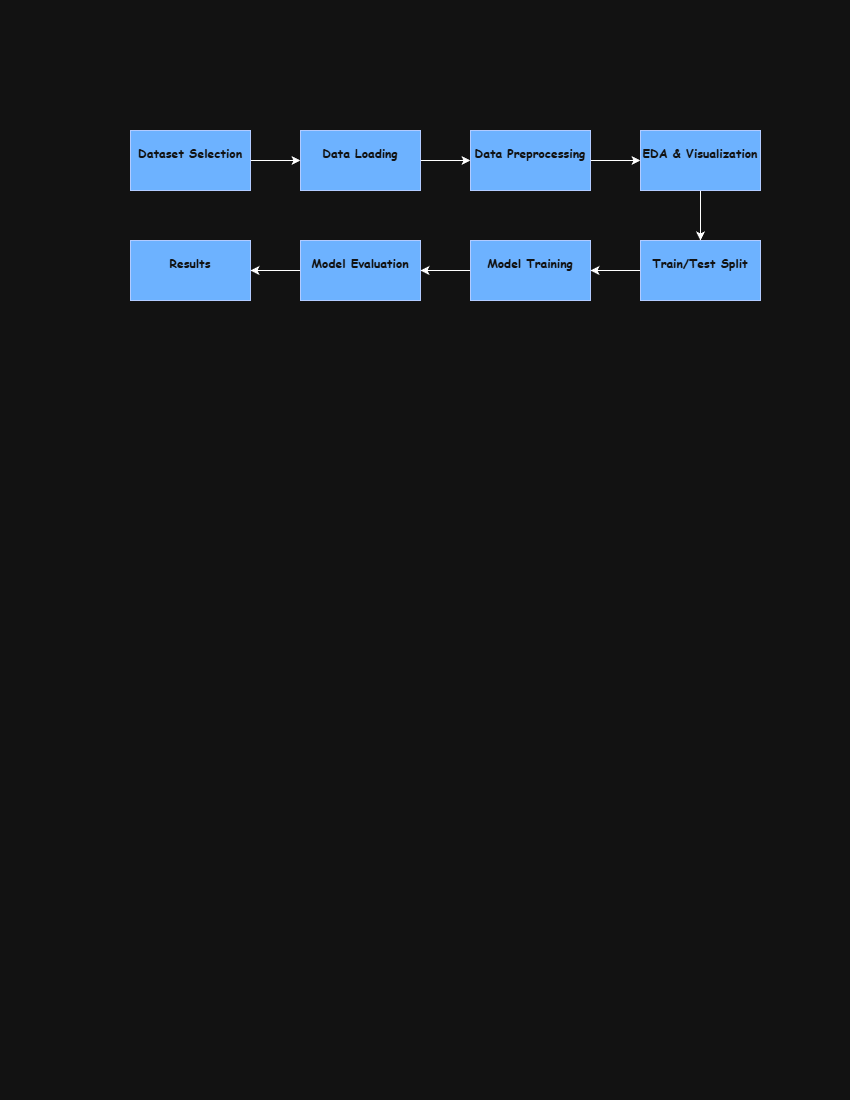

The diagram above was exported from draw.io. Its source (the exported page's mxGraphModel, read from the mxfile embedded in the PNG):
<mxGraphModel dx="1426" dy="795" grid="1" gridSize="10" guides="1" tooltips="1" connect="1" arrows="1" fold="1" page="1" pageScale="1" pageWidth="850" pageHeight="1100" math="0" shadow="0">
  <root>
    <mxCell id="0" />
    <mxCell id="1" parent="0" />
    <mxCell id="DxoH-hLv04upungkgdZf-3" edge="1" parent="1" source="DxoH-hLv04upungkgdZf-1" style="edgeStyle=orthogonalEdgeStyle;rounded=0;orthogonalLoop=1;jettySize=auto;html=1;" target="DxoH-hLv04upungkgdZf-2" value="">
      <mxGeometry relative="1" as="geometry" />
    </mxCell>
    <mxCell id="DxoH-hLv04upungkgdZf-1" parent="1" style="rounded=0;whiteSpace=wrap;html=1;fillColor=#0050ef;fontColor=#ffffff;strokeColor=#001DBC;" value="&lt;div&gt;&lt;font face=&quot;Comic Sans MS&quot;&gt;&lt;b&gt;Dataset Selection&lt;/b&gt;&lt;/font&gt;&lt;/div&gt;&lt;div&gt;&lt;br&gt;&lt;/div&gt;" vertex="1">
      <mxGeometry height="60" width="120" x="130" y="130" as="geometry" />
    </mxCell>
    <mxCell id="DxoH-hLv04upungkgdZf-5" edge="1" parent="1" source="DxoH-hLv04upungkgdZf-2" style="edgeStyle=orthogonalEdgeStyle;rounded=0;orthogonalLoop=1;jettySize=auto;html=1;" target="DxoH-hLv04upungkgdZf-4" value="">
      <mxGeometry relative="1" as="geometry" />
    </mxCell>
    <mxCell id="DxoH-hLv04upungkgdZf-2" parent="1" style="rounded=0;whiteSpace=wrap;html=1;fillColor=#0050ef;fontColor=#ffffff;strokeColor=#001DBC;" value="&lt;div&gt;&lt;div&gt;&lt;div&gt;&lt;font face=&quot;Comic Sans MS&quot;&gt;&lt;b&gt;Data Loading&lt;/b&gt;&lt;/font&gt;&lt;/div&gt;&lt;/div&gt;&lt;/div&gt;&lt;div&gt;&lt;br&gt;&lt;/div&gt;" vertex="1">
      <mxGeometry height="60" width="120" x="300" y="130" as="geometry" />
    </mxCell>
    <mxCell id="DxoH-hLv04upungkgdZf-7" edge="1" parent="1" source="DxoH-hLv04upungkgdZf-4" style="edgeStyle=orthogonalEdgeStyle;rounded=0;orthogonalLoop=1;jettySize=auto;html=1;" target="DxoH-hLv04upungkgdZf-6" value="">
      <mxGeometry relative="1" as="geometry" />
    </mxCell>
    <mxCell id="DxoH-hLv04upungkgdZf-4" parent="1" style="rounded=0;whiteSpace=wrap;html=1;fillColor=#0050ef;fontColor=#ffffff;strokeColor=#001DBC;" value="&lt;div&gt;&lt;div&gt;&lt;font face=&quot;Comic Sans MS&quot;&gt;&lt;b&gt;Data Preprocessing&lt;/b&gt;&lt;/font&gt;&lt;/div&gt;&lt;/div&gt;&lt;div&gt;&lt;br&gt;&lt;/div&gt;" vertex="1">
      <mxGeometry height="60" width="120" x="470" y="130" as="geometry" />
    </mxCell>
    <mxCell id="DxoH-hLv04upungkgdZf-9" edge="1" parent="1" source="DxoH-hLv04upungkgdZf-6" style="edgeStyle=orthogonalEdgeStyle;rounded=0;orthogonalLoop=1;jettySize=auto;html=1;" target="DxoH-hLv04upungkgdZf-8" value="">
      <mxGeometry relative="1" as="geometry" />
    </mxCell>
    <mxCell id="DxoH-hLv04upungkgdZf-6" parent="1" style="rounded=0;whiteSpace=wrap;html=1;fillColor=#0050ef;fontColor=#ffffff;strokeColor=#001DBC;" value="&lt;div&gt;&lt;div&gt;&lt;font face=&quot;Comic Sans MS&quot;&gt;&lt;b&gt;EDA &amp;amp; Visualization&lt;/b&gt;&lt;/font&gt;&lt;/div&gt;&lt;/div&gt;&lt;div&gt;&lt;br&gt;&lt;/div&gt;" vertex="1">
      <mxGeometry height="60" width="120" x="640" y="130" as="geometry" />
    </mxCell>
    <mxCell id="DxoH-hLv04upungkgdZf-11" edge="1" parent="1" source="DxoH-hLv04upungkgdZf-8" style="edgeStyle=orthogonalEdgeStyle;rounded=0;orthogonalLoop=1;jettySize=auto;html=1;" target="DxoH-hLv04upungkgdZf-10" value="">
      <mxGeometry relative="1" as="geometry" />
    </mxCell>
    <mxCell id="DxoH-hLv04upungkgdZf-8" parent="1" style="rounded=0;whiteSpace=wrap;html=1;fillColor=#0050ef;fontColor=#ffffff;strokeColor=#001DBC;" value="&lt;div&gt;&lt;div&gt;&lt;font face=&quot;Comic Sans MS&quot;&gt;&lt;b&gt;Train/Test Split&lt;/b&gt;&lt;/font&gt;&lt;/div&gt;&lt;/div&gt;&lt;div&gt;&lt;br&gt;&lt;/div&gt;" vertex="1">
      <mxGeometry height="60" width="120" x="640" y="240" as="geometry" />
    </mxCell>
    <mxCell id="DxoH-hLv04upungkgdZf-13" edge="1" parent="1" source="DxoH-hLv04upungkgdZf-10" style="edgeStyle=orthogonalEdgeStyle;rounded=0;orthogonalLoop=1;jettySize=auto;html=1;" target="DxoH-hLv04upungkgdZf-12" value="">
      <mxGeometry relative="1" as="geometry" />
    </mxCell>
    <mxCell id="DxoH-hLv04upungkgdZf-10" parent="1" style="rounded=0;whiteSpace=wrap;html=1;fillColor=#0050ef;fontColor=#ffffff;strokeColor=#001DBC;" value="&lt;div&gt;&lt;div&gt;&lt;div&gt;&lt;font face=&quot;Comic Sans MS&quot;&gt;&lt;b&gt;Model Training&lt;/b&gt;&lt;/font&gt;&lt;/div&gt;&lt;/div&gt;&lt;/div&gt;&lt;div&gt;&lt;br&gt;&lt;/div&gt;" vertex="1">
      <mxGeometry height="60" width="120" x="470" y="240" as="geometry" />
    </mxCell>
    <mxCell id="DxoH-hLv04upungkgdZf-22" edge="1" parent="1" source="DxoH-hLv04upungkgdZf-12" style="edgeStyle=orthogonalEdgeStyle;rounded=0;orthogonalLoop=1;jettySize=auto;html=1;" target="DxoH-hLv04upungkgdZf-21" value="">
      <mxGeometry relative="1" as="geometry" />
    </mxCell>
    <mxCell id="DxoH-hLv04upungkgdZf-12" parent="1" style="rounded=0;whiteSpace=wrap;html=1;fillColor=#0050ef;fontColor=#ffffff;strokeColor=#001DBC;" value="&lt;div&gt;&lt;div&gt;&lt;div&gt;&lt;div&gt;&lt;div&gt;&lt;div&gt;&lt;font face=&quot;Comic Sans MS&quot;&gt;&lt;b&gt;Model Evaluation&lt;/b&gt;&lt;/font&gt;&lt;/div&gt;&lt;/div&gt;&lt;/div&gt;&lt;/div&gt;&lt;/div&gt;&lt;/div&gt;&lt;div&gt;&lt;br&gt;&lt;/div&gt;" vertex="1">
      <mxGeometry height="60" width="120" x="300" y="240" as="geometry" />
    </mxCell>
    <mxCell id="DxoH-hLv04upungkgdZf-21" parent="1" style="rounded=0;whiteSpace=wrap;html=1;fillColor=#0050ef;fontColor=#ffffff;strokeColor=#001DBC;" value="&lt;div&gt;&lt;div&gt;&lt;div&gt;&lt;div&gt;&lt;div&gt;&lt;div&gt;&lt;div&gt;&lt;font face=&quot;Comic Sans MS&quot;&gt;&lt;b&gt;Results&lt;/b&gt;&lt;/font&gt;&lt;/div&gt;&lt;/div&gt;&lt;/div&gt;&lt;/div&gt;&lt;/div&gt;&lt;/div&gt;&lt;/div&gt;&lt;div&gt;&lt;br&gt;&lt;/div&gt;" vertex="1">
      <mxGeometry height="60" width="120" x="130" y="240" as="geometry" />
    </mxCell>
  </root>
</mxGraphModel>